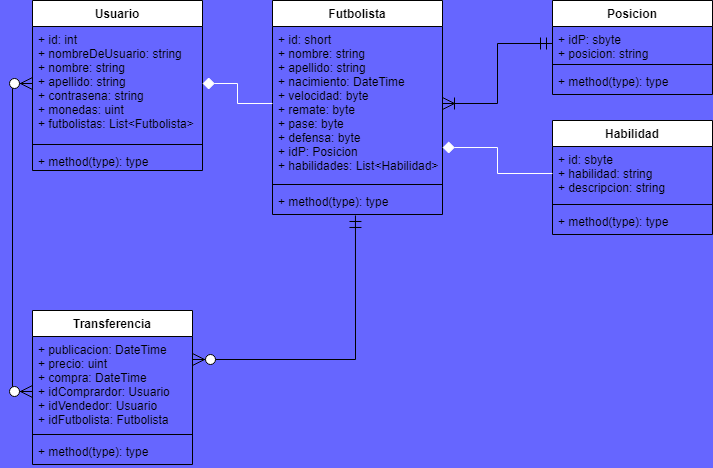

The diagram above was exported from draw.io. Its source (the exported page's mxGraphModel, read from the mxfile embedded in the PNG):
<mxGraphModel dx="1118" dy="458" grid="1" gridSize="10" guides="1" tooltips="1" connect="1" arrows="1" fold="1" page="1" pageScale="1" pageWidth="827" pageHeight="1169" background="#6666FF" math="0" shadow="0">
  <root>
    <mxCell id="0" />
    <mxCell id="1" parent="0" />
    <mxCell id="2" value="Usuario" style="swimlane;fontStyle=1;align=center;verticalAlign=top;childLayout=stackLayout;horizontal=1;startSize=26;horizontalStack=0;resizeParent=1;resizeParentMax=0;resizeLast=0;collapsible=1;marginBottom=0;" parent="1" vertex="1">
      <mxGeometry x="40" y="40" width="170" height="170" as="geometry" />
    </mxCell>
    <mxCell id="3" value="+ id: int&#10;+ nombreDeUsuario: string&#10;+ nombre: string&#10;+ apellido: string&#10;+ contrasena: string&#10;+ monedas: uint&#10;+ futbolistas: List&lt;Futbolista&gt;" style="text;strokeColor=none;align=left;verticalAlign=top;spacingLeft=4;spacingRight=4;overflow=hidden;rotatable=0;points=[[0,0.5],[1,0.5]];portConstraint=eastwest;" parent="2" vertex="1">
      <mxGeometry y="26" width="170" height="114" as="geometry" />
    </mxCell>
    <mxCell id="4" value="" style="line;strokeWidth=1;fillColor=none;align=left;verticalAlign=middle;spacingTop=-1;spacingLeft=3;spacingRight=3;rotatable=0;labelPosition=right;points=[];portConstraint=eastwest;" parent="2" vertex="1">
      <mxGeometry y="140" width="170" height="8" as="geometry" />
    </mxCell>
    <mxCell id="5" value="+ method(type): type" style="text;strokeColor=none;fillColor=none;align=left;verticalAlign=top;spacingLeft=4;spacingRight=4;overflow=hidden;rotatable=0;points=[[0,0.5],[1,0.5]];portConstraint=eastwest;" parent="2" vertex="1">
      <mxGeometry y="148" width="170" height="22" as="geometry" />
    </mxCell>
    <mxCell id="10" value="Futbolista" style="swimlane;fontStyle=1;align=center;verticalAlign=top;childLayout=stackLayout;horizontal=1;startSize=26;horizontalStack=0;resizeParent=1;resizeParentMax=0;resizeLast=0;collapsible=1;marginBottom=0;" parent="1" vertex="1">
      <mxGeometry x="280" y="40" width="170" height="214" as="geometry" />
    </mxCell>
    <mxCell id="11" value="+ id: short&#10;+ nombre: string&#10;+ apellido: string&#10;+ nacimiento: DateTime&#10;+ velocidad: byte&#10;+ remate: byte&#10;+ pase: byte&#10;+ defensa: byte&#10;+ idP: Posicion&#10;+ habilidades: List&lt;Habilidad&gt;" style="text;strokeColor=none;align=left;verticalAlign=top;spacingLeft=4;spacingRight=4;overflow=hidden;rotatable=0;points=[[0,0.5],[1,0.5]];portConstraint=eastwest;" parent="10" vertex="1">
      <mxGeometry y="26" width="170" height="154" as="geometry" />
    </mxCell>
    <mxCell id="12" value="" style="line;strokeWidth=1;fillColor=none;align=left;verticalAlign=middle;spacingTop=-1;spacingLeft=3;spacingRight=3;rotatable=0;labelPosition=right;points=[];portConstraint=eastwest;" parent="10" vertex="1">
      <mxGeometry y="180" width="170" height="8" as="geometry" />
    </mxCell>
    <mxCell id="13" value="+ method(type): type" style="text;strokeColor=none;fillColor=none;align=left;verticalAlign=top;spacingLeft=4;spacingRight=4;overflow=hidden;rotatable=0;points=[[0,0.5],[1,0.5]];portConstraint=eastwest;" parent="10" vertex="1">
      <mxGeometry y="188" width="170" height="26" as="geometry" />
    </mxCell>
    <mxCell id="14" value="Transferencia" style="swimlane;fontStyle=1;align=center;verticalAlign=top;childLayout=stackLayout;horizontal=1;startSize=26;horizontalStack=0;resizeParent=1;resizeParentMax=0;resizeLast=0;collapsible=1;marginBottom=0;" parent="1" vertex="1">
      <mxGeometry x="40" y="350" width="160" height="154" as="geometry" />
    </mxCell>
    <mxCell id="15" value="+ publicacion: DateTime&#10;+ precio: uint&#10;+ compra: DateTime&#10;+ idComprardor: Usuario&#10;+ idVendedor: Usuario&#10;+ idFutbolista: Futbolista" style="text;strokeColor=none;align=left;verticalAlign=top;spacingLeft=4;spacingRight=4;overflow=hidden;rotatable=0;points=[[0,0.5],[1,0.5]];portConstraint=eastwest;" parent="14" vertex="1">
      <mxGeometry y="26" width="160" height="94" as="geometry" />
    </mxCell>
    <mxCell id="16" value="" style="line;strokeWidth=1;fillColor=none;align=left;verticalAlign=middle;spacingTop=-1;spacingLeft=3;spacingRight=3;rotatable=0;labelPosition=right;points=[];portConstraint=eastwest;" parent="14" vertex="1">
      <mxGeometry y="120" width="160" height="8" as="geometry" />
    </mxCell>
    <mxCell id="17" value="+ method(type): type" style="text;strokeColor=none;fillColor=none;align=left;verticalAlign=top;spacingLeft=4;spacingRight=4;overflow=hidden;rotatable=0;points=[[0,0.5],[1,0.5]];portConstraint=eastwest;" parent="14" vertex="1">
      <mxGeometry y="128" width="160" height="26" as="geometry" />
    </mxCell>
    <mxCell id="18" value="Posicion" style="swimlane;fontStyle=1;align=center;verticalAlign=top;childLayout=stackLayout;horizontal=1;startSize=26;horizontalStack=0;resizeParent=1;resizeParentMax=0;resizeLast=0;collapsible=1;marginBottom=0;" parent="1" vertex="1">
      <mxGeometry x="560" y="40" width="160" height="94" as="geometry" />
    </mxCell>
    <mxCell id="19" value="+ idP: sbyte&#10;+ posicion: string" style="text;strokeColor=none;align=left;verticalAlign=top;spacingLeft=4;spacingRight=4;overflow=hidden;rotatable=0;points=[[0,0.5],[1,0.5]];portConstraint=eastwest;" parent="18" vertex="1">
      <mxGeometry y="26" width="160" height="34" as="geometry" />
    </mxCell>
    <mxCell id="20" value="" style="line;strokeWidth=1;fillColor=none;align=left;verticalAlign=middle;spacingTop=-1;spacingLeft=3;spacingRight=3;rotatable=0;labelPosition=right;points=[];portConstraint=eastwest;" parent="18" vertex="1">
      <mxGeometry y="60" width="160" height="8" as="geometry" />
    </mxCell>
    <mxCell id="21" value="+ method(type): type" style="text;strokeColor=none;fillColor=none;align=left;verticalAlign=top;spacingLeft=4;spacingRight=4;overflow=hidden;rotatable=0;points=[[0,0.5],[1,0.5]];portConstraint=eastwest;" parent="18" vertex="1">
      <mxGeometry y="68" width="160" height="26" as="geometry" />
    </mxCell>
    <mxCell id="22" value="Habilidad" style="swimlane;fontStyle=1;align=center;verticalAlign=top;childLayout=stackLayout;horizontal=1;startSize=26;horizontalStack=0;resizeParent=1;resizeParentMax=0;resizeLast=0;collapsible=1;marginBottom=0;" parent="1" vertex="1">
      <mxGeometry x="560" y="160" width="160" height="114" as="geometry" />
    </mxCell>
    <mxCell id="23" value="+ id: sbyte&#10;+ habilidad: string&#10;+ descripcion: string" style="text;strokeColor=none;align=left;verticalAlign=top;spacingLeft=4;spacingRight=4;overflow=hidden;rotatable=0;points=[[0,0.5],[1,0.5]];portConstraint=eastwest;" parent="22" vertex="1">
      <mxGeometry y="26" width="160" height="54" as="geometry" />
    </mxCell>
    <mxCell id="24" value="" style="line;strokeWidth=1;fillColor=none;align=left;verticalAlign=middle;spacingTop=-1;spacingLeft=3;spacingRight=3;rotatable=0;labelPosition=right;points=[];portConstraint=eastwest;" parent="22" vertex="1">
      <mxGeometry y="80" width="160" height="8" as="geometry" />
    </mxCell>
    <mxCell id="25" value="+ method(type): type" style="text;strokeColor=none;fillColor=none;align=left;verticalAlign=top;spacingLeft=4;spacingRight=4;overflow=hidden;rotatable=0;points=[[0,0.5],[1,0.5]];portConstraint=eastwest;" parent="22" vertex="1">
      <mxGeometry y="88" width="160" height="26" as="geometry" />
    </mxCell>
    <mxCell id="31" style="edgeStyle=orthogonalEdgeStyle;rounded=0;orthogonalLoop=1;jettySize=auto;html=1;exitX=0;exitY=0.5;exitDx=0;exitDy=0;startArrow=ERzeroToMany;startFill=1;endArrow=ERzeroToMany;endFill=1;startSize=10;endSize=10;entryX=0;entryY=0.585;entryDx=0;entryDy=0;entryPerimeter=0;" parent="1" source="3" target="15" edge="1">
      <mxGeometry relative="1" as="geometry">
        <mxPoint x="30" y="431" as="targetPoint" />
      </mxGeometry>
    </mxCell>
    <mxCell id="33" style="edgeStyle=orthogonalEdgeStyle;rounded=0;orthogonalLoop=1;jettySize=auto;html=1;startArrow=ERmandOne;startFill=0;endArrow=ERzeroToMany;endFill=1;startSize=10;endSize=10;exitX=0.488;exitY=1.038;exitDx=0;exitDy=0;exitPerimeter=0;" parent="1" source="13" target="15" edge="1">
      <mxGeometry relative="1" as="geometry">
        <mxPoint x="203" y="399" as="targetPoint" />
        <mxPoint x="365" y="340" as="sourcePoint" />
        <Array as="points">
          <mxPoint x="363" y="399" />
        </Array>
      </mxGeometry>
    </mxCell>
    <mxCell id="37" style="edgeStyle=orthogonalEdgeStyle;rounded=0;orthogonalLoop=1;jettySize=auto;html=1;exitX=0;exitY=0.5;exitDx=0;exitDy=0;startArrow=ERmandOne;startFill=0;endArrow=ERoneToMany;endFill=0;startSize=10;endSize=10;" parent="1" source="19" target="11" edge="1">
      <mxGeometry relative="1" as="geometry" />
    </mxCell>
    <mxCell id="39" style="edgeStyle=orthogonalEdgeStyle;rounded=0;orthogonalLoop=1;jettySize=auto;html=1;endSize=10;startSize=10;endArrow=diamond;endFill=1;startArrow=none;startFill=0;entryX=1;entryY=0.786;entryDx=0;entryDy=0;entryPerimeter=0;shadow=0;strokeColor=#FFFFFF;" parent="1" source="23" target="11" edge="1">
      <mxGeometry relative="1" as="geometry">
        <mxPoint x="570" y="210" as="sourcePoint" />
        <mxPoint x="450" y="200" as="targetPoint" />
      </mxGeometry>
    </mxCell>
    <mxCell id="40" style="edgeStyle=orthogonalEdgeStyle;rounded=0;orthogonalLoop=1;jettySize=auto;html=1;startArrow=diamond;startFill=1;startSize=10;endSize=10;endArrow=none;endFill=0;fontColor=#FFFFFF;strokeColor=#FFFFFF;" parent="1" source="3" target="11" edge="1">
      <mxGeometry relative="1" as="geometry">
        <mxPoint x="210" y="112" as="sourcePoint" />
        <mxPoint x="280" y="112" as="targetPoint" />
      </mxGeometry>
    </mxCell>
  </root>
</mxGraphModel>